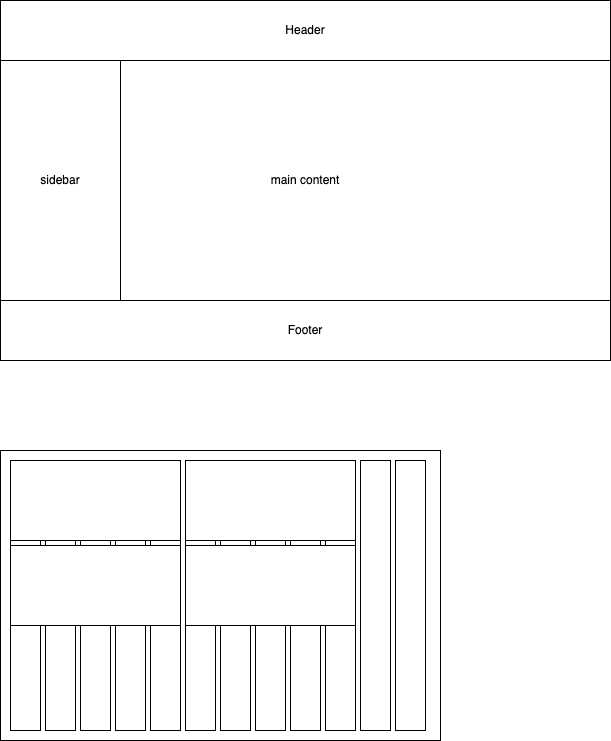

The diagram above was exported from draw.io. Its source (the exported page's mxGraphModel, read from the mxfile embedded in the PNG):
<mxGraphModel dx="950" dy="452" grid="1" gridSize="10" guides="1" tooltips="1" connect="1" arrows="1" fold="1" page="1" pageScale="1" pageWidth="827" pageHeight="1169" math="0" shadow="0">
  <root>
    <mxCell id="0" />
    <mxCell id="1" parent="0" />
    <mxCell id="2" value="" style="rounded=0;whiteSpace=wrap;html=1;" parent="1" vertex="1">
      <mxGeometry x="110" y="40" width="610" height="360" as="geometry" />
    </mxCell>
    <mxCell id="3" value="Header" style="rounded=0;whiteSpace=wrap;html=1;" parent="1" vertex="1">
      <mxGeometry x="110" y="40" width="610" height="60" as="geometry" />
    </mxCell>
    <mxCell id="4" value="main content" style="rounded=0;whiteSpace=wrap;html=1;" parent="1" vertex="1">
      <mxGeometry x="110" y="100" width="610" height="240" as="geometry" />
    </mxCell>
    <mxCell id="5" value="Footer" style="rounded=0;whiteSpace=wrap;html=1;" parent="1" vertex="1">
      <mxGeometry x="110" y="340" width="610" height="60" as="geometry" />
    </mxCell>
    <mxCell id="6" value="sidebar" style="rounded=0;whiteSpace=wrap;html=1;" parent="1" vertex="1">
      <mxGeometry x="110" y="100" width="120" height="240" as="geometry" />
    </mxCell>
    <mxCell id="7" value="" style="rounded=0;whiteSpace=wrap;html=1;" vertex="1" parent="1">
      <mxGeometry x="110" y="490" width="440" height="290" as="geometry" />
    </mxCell>
    <mxCell id="8" value="" style="rounded=0;whiteSpace=wrap;html=1;" vertex="1" parent="1">
      <mxGeometry x="120" y="500" width="30" height="270" as="geometry" />
    </mxCell>
    <mxCell id="9" value="" style="rounded=0;whiteSpace=wrap;html=1;" vertex="1" parent="1">
      <mxGeometry x="155" y="500" width="30" height="270" as="geometry" />
    </mxCell>
    <mxCell id="10" value="" style="rounded=0;whiteSpace=wrap;html=1;" vertex="1" parent="1">
      <mxGeometry x="225" y="500" width="30" height="270" as="geometry" />
    </mxCell>
    <mxCell id="11" value="" style="rounded=0;whiteSpace=wrap;html=1;" vertex="1" parent="1">
      <mxGeometry x="190" y="500" width="30" height="270" as="geometry" />
    </mxCell>
    <mxCell id="13" value="" style="rounded=0;whiteSpace=wrap;html=1;" vertex="1" parent="1">
      <mxGeometry x="365" y="500" width="30" height="270" as="geometry" />
    </mxCell>
    <mxCell id="14" value="" style="rounded=0;whiteSpace=wrap;html=1;" vertex="1" parent="1">
      <mxGeometry x="330" y="500" width="30" height="270" as="geometry" />
    </mxCell>
    <mxCell id="15" value="" style="rounded=0;whiteSpace=wrap;html=1;" vertex="1" parent="1">
      <mxGeometry x="295" y="500" width="30" height="270" as="geometry" />
    </mxCell>
    <mxCell id="16" value="" style="rounded=0;whiteSpace=wrap;html=1;" vertex="1" parent="1">
      <mxGeometry x="260" y="500" width="30" height="270" as="geometry" />
    </mxCell>
    <mxCell id="17" value="" style="rounded=0;whiteSpace=wrap;html=1;" vertex="1" parent="1">
      <mxGeometry x="505" y="500" width="30" height="270" as="geometry" />
    </mxCell>
    <mxCell id="18" value="" style="rounded=0;whiteSpace=wrap;html=1;" vertex="1" parent="1">
      <mxGeometry x="470" y="500" width="30" height="270" as="geometry" />
    </mxCell>
    <mxCell id="19" value="" style="rounded=0;whiteSpace=wrap;html=1;" vertex="1" parent="1">
      <mxGeometry x="435" y="500" width="30" height="270" as="geometry" />
    </mxCell>
    <mxCell id="20" value="" style="rounded=0;whiteSpace=wrap;html=1;" vertex="1" parent="1">
      <mxGeometry x="400" y="500" width="30" height="270" as="geometry" />
    </mxCell>
    <mxCell id="21" value="" style="rounded=0;whiteSpace=wrap;html=1;" vertex="1" parent="1">
      <mxGeometry x="120" y="500" width="170" height="80" as="geometry" />
    </mxCell>
    <mxCell id="27" value="" style="rounded=0;whiteSpace=wrap;html=1;" vertex="1" parent="1">
      <mxGeometry x="295" y="500" width="170" height="80" as="geometry" />
    </mxCell>
    <mxCell id="28" value="" style="rounded=0;whiteSpace=wrap;html=1;" vertex="1" parent="1">
      <mxGeometry x="120" y="585" width="170" height="80" as="geometry" />
    </mxCell>
    <mxCell id="29" value="" style="rounded=0;whiteSpace=wrap;html=1;" vertex="1" parent="1">
      <mxGeometry x="295" y="585" width="170" height="80" as="geometry" />
    </mxCell>
  </root>
</mxGraphModel>